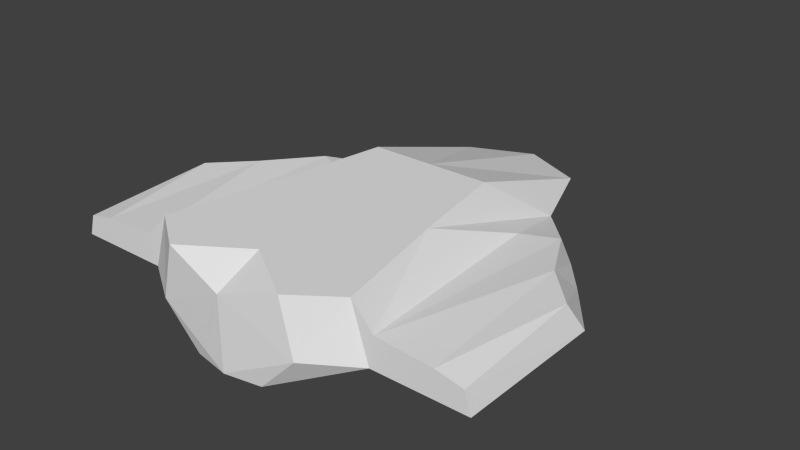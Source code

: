 # Source: common.blend  (saved by Blender 2.64.2; exported with 4.5.12 LTS)
import bpy
from mathutils import Matrix  # noqa: F401  (used for matrix-valued properties, if any)

bpy.ops.wm.read_factory_settings(use_empty=True)
scene = bpy.context.scene
scene.name = 'Scene'

# ---- collections
col_collection_1 = bpy.data.collections.new('Collection 1'); scene.collection.children.link(col_collection_1)

# ---- world
world_world = bpy.data.worlds.new('World'); scene.world = world_world
world_world.color = (0.05088, 0.05088, 0.05088)
world_world.use_sun_shadow = False
world_world.sun_shadow_jitter_overblur = 0.0
world_world.cycles.sampling_method = 'MANUAL'
world_world.cycles.sample_map_resolution = 256

# ---- meshes
me_plane = bpy.data.meshes.new('Plane')
me_plane.from_pydata([(-7.939, 12.73, 3.5), (-11.08, -14.56, 3.5), (-7.238, -3.446, 8.5), (-9.521, -14.56, 8.5), (-13.8, 6.6, 3.5), (-14.12, -14.56, 3.5), (-9.617, 5.191, 5.404), (-11.52, -14.56, 6.316), (-17.34, -1.138, 3.5), (-17.19, -14.56, 3.5), (-12.76, 6.6, 5.397), (-16.61, -14.56, 5.943), (-15.64, 1.066, 5.98), (-16.25, 3.582, 3.5), (-19.8, -1.138, 3.5), (-19.64, -14.56, 3.5), (-19.07, -14.56, 5.406), (-18.95, -2.496, 6.039), (-3.32, -17.39, -2.861e-06), (-3.397, 20.35, -2.861e-06), (-4.989, 12.73, -2.861e-06), (-6.494, -10.69, -2.861e-06), (-6.733, -17.39, 3.532), (-5.677, 19.51, 4.0), (-5.549, -17.39, 8.5), (-5.677, 5.824, 8.5), (3.755e-06, -18.0, -2.861e-06), (3.74e-06, 20.35, -2.861e-06), (3.852e-06, -18.0, 6.684), (3.852e-06, 22.0, 4.0), (3.852e-06, -13.76, 8.5), (3.852e-06, 5.824, 8.5)], [], [(11, 5, 7), (6, 10, 7), (0, 1, 4), (0, 4, 10), (6, 7, 2), (1, 3, 7), (11, 12, 17), (6, 0, 10), (4, 5, 8), (0, 6, 2), (7, 10, 12), (12, 11, 7), (14, 13, 8), (9, 11, 16), (12, 10, 4), (9, 5, 11), (1, 5, 4), (7, 3, 2), (5, 1, 7), (5, 9, 8), (16, 14, 15), (17, 14, 16), (14, 17, 13), (8, 9, 15), (13, 17, 12), (16, 11, 17), (13, 4, 8), (15, 9, 16), (14, 8, 15), (4, 13, 12), (19, 26, 18), (27, 26, 19), (18, 20, 19), (18, 21, 20), (2, 25, 0), (28, 24, 22), (27, 19, 29), (28, 22, 26), (22, 18, 26), (31, 25, 30), (31, 23, 25), (19, 23, 29), (30, 24, 28), (29, 23, 31), (25, 24, 30), (1, 20, 21), (18, 22, 1), (0, 23, 19), (18, 1, 21), (0, 20, 1), (24, 25, 2), (24, 2, 3), (24, 3, 22), (25, 23, 0), (20, 0, 19), (3, 1, 22)])
me_plane.use_remesh_preserve_volume = False
me_plane.use_remesh_preserve_attributes = False
me_plane.use_mirror_vertex_groups = False
me_plane.update()

# ---- objects
ob_plane = bpy.data.objects.new('Plane', me_plane)

# ---- transforms, parenting, visibility, modifiers, constraints
ob_plane.location = (0.0, 0.0, 0.0)
ob_plane.lineart.crease_threshold = 0.0
_m = ob_plane.modifiers.new('Mirror', 'MIRROR')

# ---- collection membership
col_collection_1.objects.link(ob_plane)

# ---- scene / render settings (as saved in the file)
scene.frame_start = 1; scene.frame_end = 250; scene.frame_set(168)
scene.render.engine = 'BLENDER_EEVEE_NEXT'
scene.render.image_settings.color_mode = 'RGB'
scene.render.image_settings.compression = 90
scene.render.resolution_percentage = 50
scene.render.dither_intensity = 0.0
scene.render.bake_margin = 2
scene.render.bake_bias = 0.0
scene.cycles.use_denoising = False
scene.cycles.samples = 10
scene.cycles.sampling_pattern = 'TABULATED_SOBOL'
scene.cycles.light_sampling_threshold = 0.0
scene.cycles.use_adaptive_sampling = False
scene.cycles.use_light_tree = False
scene.cycles.blur_glossy = 0.0
scene.cycles.volume_bounces = 1
scene.cycles.pixel_filter_type = 'GAUSSIAN'
scene.cycles.sample_clamp_indirect = 0.0
scene.view_settings.view_transform = 'Standard'
bpy.context.view_layer.update()

# ---- added for rendering (the .blend has no active camera and no usable light): camera, sun
cam_auto = bpy.data.cameras.new('AutoCamera')
cam_auto.lens = 50.0
cam_auto.sensor_width = 36.0
cam_auto.clip_end = 1000.0
ob_auto_camera = bpy.data.objects.new('AutoCamera', cam_auto)
scene.collection.objects.link(ob_auto_camera)
ob_auto_camera.location = (52.6666, -61.1999, 46.3833)
ob_auto_camera.rotation_euler = (1.09748, -7.21219e-08, 0.694738)
scene.camera = ob_auto_camera
light_auto_sun = bpy.data.lights.new('AutoSun', 'SUN')
light_auto_sun.energy = 3.0
light_auto_sun.angle = 0.0523599
ob_auto_sun = bpy.data.objects.new('AutoSun', light_auto_sun)
scene.collection.objects.link(ob_auto_sun)
ob_auto_sun.rotation_euler = (0.872665, 0.174533, 0.523599)
bpy.context.view_layer.update()
